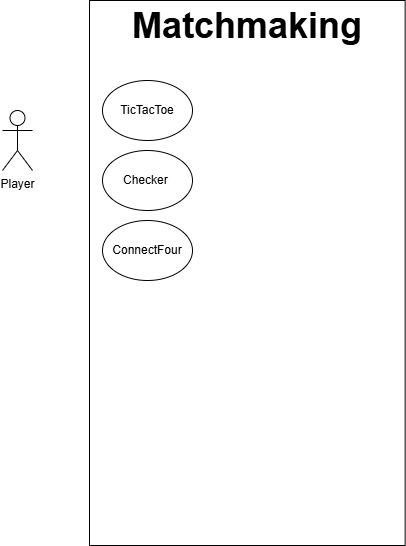

The diagram above was exported from draw.io. Its source (the exported page's mxGraphModel, read from the mxfile embedded in the PNG):
<mxGraphModel dx="1290" dy="522" grid="1" gridSize="10" guides="1" tooltips="1" connect="1" arrows="1" fold="1" page="1" pageScale="1" pageWidth="850" pageHeight="1100" math="0" shadow="0">
  <root>
    <mxCell id="0" />
    <mxCell id="1" parent="0" />
    <mxCell id="f-sVD5HU6UskO2R5YogH-5" value="" style="whiteSpace=wrap;html=1;aspect=fixed;rotation=0;" vertex="1" parent="1">
      <mxGeometry x="267" y="180" width="315.65" height="545" as="geometry" />
    </mxCell>
    <mxCell id="f-sVD5HU6UskO2R5YogH-6" value="&lt;font style=&quot;font-size: 36px;&quot;&gt;&lt;b&gt;Matchmaking&lt;/b&gt;&lt;/font&gt;" style="text;strokeColor=none;align=center;fillColor=none;html=1;verticalAlign=middle;whiteSpace=wrap;rounded=0;" vertex="1" parent="1">
      <mxGeometry x="275" y="190" width="300" height="30" as="geometry" />
    </mxCell>
    <mxCell id="f-sVD5HU6UskO2R5YogH-7" value="Player" style="shape=umlActor;verticalLabelPosition=bottom;verticalAlign=top;html=1;outlineConnect=0;" vertex="1" parent="1">
      <mxGeometry x="180" y="290" width="30" height="60" as="geometry" />
    </mxCell>
    <mxCell id="f-sVD5HU6UskO2R5YogH-10" value="TicTacToe&lt;span style=&quot;color: rgba(0, 0, 0, 0); font-family: monospace; font-size: 0px; text-align: start; text-wrap-mode: nowrap;&quot;&gt;%3CmxGraphModel%3E%3Croot%3E%3CmxCell%20id%3D%220%22%2F%3E%3CmxCell%20id%3D%221%22%20parent%3D%220%22%2F%3E%3CmxCell%20id%3D%222%22%20value%3D%22%22%20style%3D%22whiteSpace%3Dwrap%3Bhtml%3D1%3Baspect%3Dfixed%3Brotation%3D0%3B%22%20vertex%3D%221%22%20parent%3D%221%22%3E%3CmxGeometry%20x%3D%22150%22%20y%3D%22275%22%20width%3D%22434.38%22%20height%3D%22750%22%20as%3D%22geometry%22%2F%3E%3C%2FmxCell%3E%3C%2Froot%3E%3C%2FmxGraphModel%3E&lt;/span&gt;" style="ellipse;whiteSpace=wrap;html=1;" vertex="1" parent="1">
      <mxGeometry x="280" y="260" width="90" height="60" as="geometry" />
    </mxCell>
    <mxCell id="f-sVD5HU6UskO2R5YogH-11" value="Checker&amp;nbsp;" style="ellipse;whiteSpace=wrap;html=1;" vertex="1" parent="1">
      <mxGeometry x="280" y="330" width="90" height="60" as="geometry" />
    </mxCell>
    <mxCell id="f-sVD5HU6UskO2R5YogH-12" value="ConnectFour" style="ellipse;whiteSpace=wrap;html=1;" vertex="1" parent="1">
      <mxGeometry x="280" y="400" width="90" height="60" as="geometry" />
    </mxCell>
  </root>
</mxGraphModel>